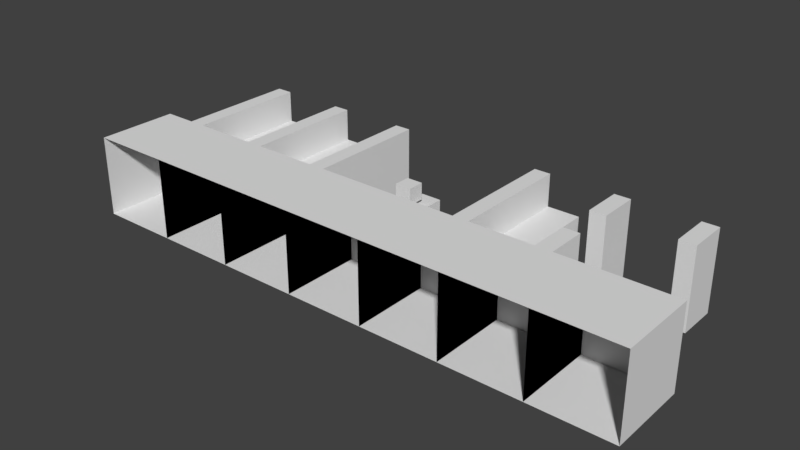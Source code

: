 # Source: Global.blend  (saved by Blender 2.78.0; exported with 4.5.12 LTS)
import bpy
from mathutils import Matrix  # noqa: F401  (used for matrix-valued properties, if any)

bpy.ops.wm.read_factory_settings(use_empty=True)
scene = bpy.context.scene
scene.name = 'Scene'

# ---- collections
col_collection_1 = bpy.data.collections.new('Collection 1'); scene.collection.children.link(col_collection_1)

# ---- materials (node trees are filled in below, after node groups)
mat_material_004 = bpy.data.materials.new('Material.004')
mat_material_004.alpha_threshold = 0.0
mat_material_004.use_transparent_shadow = False
mat_material_004.roughness = 0.5
mat_material_007 = bpy.data.materials.new('Material.007')
mat_material_007.alpha_threshold = 0.0
mat_material_007.use_transparent_shadow = False
mat_material_007.roughness = 0.5
mat_material_006 = bpy.data.materials.new('Material.006')
mat_material_006.alpha_threshold = 0.0
mat_material_006.use_transparent_shadow = False
mat_material_006.roughness = 0.5
mat_material = bpy.data.materials.new('Material')
mat_material.alpha_threshold = 0.0
mat_material.use_transparent_shadow = False
mat_material.roughness = 0.5
mat_material_003 = bpy.data.materials.new('Material.003')
mat_material_003.alpha_threshold = 0.0
mat_material_003.use_transparent_shadow = False
mat_material_003.roughness = 0.5
mat_material_005 = bpy.data.materials.new('Material.005')
mat_material_005.alpha_threshold = 0.0
mat_material_005.use_transparent_shadow = False
mat_material_005.roughness = 0.5
mat_material_002 = bpy.data.materials.new('Material.002')
mat_material_002.alpha_threshold = 0.0
mat_material_002.use_transparent_shadow = False
mat_material_002.preview_render_type = 'CUBE'
mat_material_002.roughness = 0.5

# ---- material node trees

# ---- world
world_world = bpy.data.worlds.new('World'); scene.world = world_world
world_world.color = (0.05088, 0.05088, 0.05088)
world_world.use_sun_shadow = False
world_world.sun_shadow_jitter_overblur = 0.0
world_world.cycles.sampling_method = 'MANUAL'

# ---- meshes
me_cube_008 = bpy.data.meshes.new('Cube.008')
me_cube_008.from_pydata([(-0.4, -0.4, 0.4), (-0.4, 0.4, 0.4), (-0.4, -0.4, -0.4), (-0.4, 0.4, -0.4), (0.4, -0.4, 0.4), (0.4, 0.4, 0.4), (0.4, -0.4, -0.4), (0.4, 0.4, -0.4), (-0.2, -1.0, 0.5), (-0.2, -0.6, 0.5), (-0.2, -1.0, 0.1), (-0.2, -0.6, 0.1), (0.2, -1.0, 0.5), (0.2, -0.6, 0.5), (0.2, -1.0, 0.1), (0.2, -0.6, 0.1), (0.2, -0.4, 0.9), (-0.2, -0.4, 0.9), (0.2, -0.4, 0.5), (-0.2, -0.4, 0.5), (0.2, -2.73e-07, 0.9), (-0.2, -3.177e-07, 0.9), (0.2, -1.252e-07, 0.5), (-0.2, -1.699e-07, 0.5), (-0.2, -1.0, -0.5), (-0.2, -0.6, -0.5), (-0.2, -1.0, -0.1), (-0.2, -0.6, -0.1), (0.2, -1.0, -0.5), (0.2, -0.6, -0.5), (0.2, -1.0, -0.1), (0.2, -0.6, -0.1), (0.2, -0.4, -0.9), (-0.2, -0.4, -0.9), (0.2, -0.4, -0.5), (-0.2, -0.4, -0.5), (0.2, 3.922e-07, -0.9), (-0.2, 3.475e-07, -0.9), (0.2, 2.444e-07, -0.5), (-0.2, 1.997e-07, -0.5)], [], [(0, 1, 3, 2), (2, 3, 7, 6), (6, 7, 5, 4), (4, 5, 1, 0), (2, 6, 4, 0), (7, 3, 1, 5), (8, 9, 11, 10), (10, 11, 15, 14), (14, 15, 13, 12), (12, 13, 9, 8), (10, 14, 12, 8), (15, 11, 9, 13), (16, 17, 19, 18), (18, 19, 23, 22), (22, 23, 21, 20), (20, 21, 17, 16), (18, 22, 20, 16), (23, 19, 17, 21), (24, 26, 27, 25), (26, 30, 31, 27), (30, 28, 29, 31), (28, 24, 25, 29), (26, 24, 28, 30), (31, 29, 25, 27), (32, 34, 35, 33), (34, 38, 39, 35), (38, 36, 37, 39), (36, 32, 33, 37), (34, 32, 36, 38), (39, 37, 33, 35)])
_uv = me_cube_008.uv_layers.new(name='UVMap')
_uv.uv.foreach_set('vector', [0.6592, 0.3403, 0.6592, 0.659, 0.3404, 0.659, 0.3404, 0.3403, 0.3361, 0.3403, 0.3361, 0.659, 0.01735, 0.659, 0.01735, 0.3403, 0.3272, 0.008245, 0.3272, 0.327, 0.008409, 0.327, 0.008409, 0.008245, 0.9728, 0.3403, 0.9728, 0.659, 0.654, 0.659, 0.654, 0.3403, 0.6592, 0.03469, 0.6592, 0.3534, 0.3404, 0.3534, 0.3404, 0.03469, 0.6592, 0.6466, 0.6592, 0.9654, 0.3404, 0.9654, 0.3404, 0.6466, 0.6108, 0.05307, 0.6108, 0.2747, 0.3892, 0.2747, 0.3892, 0.05307, 0.6108, 0.05307, 0.6108, 0.2747, 0.3892, 0.2747, 0.3892, 0.05307, 0.6108, 0.05307, 0.6108, 0.2747, 0.3892, 0.2747, 0.3892, 0.05307, 0.6108, 0.05307, 0.6108, 0.2747, 0.3892, 0.2747, 0.3892, 0.05307, 0.6108, 0.05307, 0.6108, 0.2747, 0.3892, 0.2747, 0.3892, 0.05307, 0.6108, 0.05307, 0.6108, 0.2747, 0.3892, 0.2747, 0.3892, 0.05307, 0.2613, 0.7109, 0.2613, 0.8724, 0.09981, 0.8724, 0.09981, 0.7109, 0.6669, 0.3307, 0.6669, -0.002496, 1.0, -0.002496, 1.0, 0.3307, 0.5697, 0.1025, 0.5697, 0.2586, 0.4136, 0.2586, 0.4136, 0.1025, 1.0, 0.6669, 1.0, 1.0, 0.6669, 1.0, 0.6669, 0.6669, 0.6669, 0.6669, 1.0, 0.6669, 1.0, 1.0, 0.6669, 1.0, 1.0, 1.0, 0.6669, 1.0, 0.6669, 0.6669, 1.0, 0.6669, 0.6108, 0.05307, 0.3892, 0.05307, 0.3892, 0.2747, 0.6108, 0.2747, 0.6108, 0.05307, 0.3892, 0.05307, 0.3892, 0.2747, 0.6108, 0.2747, 0.6108, 0.05307, 0.3892, 0.05307, 0.3892, 0.2747, 0.6108, 0.2747, 0.6108, 0.05307, 0.3892, 0.05307, 0.3892, 0.2747, 0.6108, 0.2747, 0.6108, 0.05307, 0.3892, 0.05307, 0.3892, 0.2747, 0.6108, 0.2747, 0.6108, 0.05307, 0.3892, 0.05307, 0.3892, 0.2747, 0.6108, 0.2747, 0.2613, 0.7109, 0.09981, 0.7109, 0.09981, 0.8724, 0.2613, 0.8724, 0.6669, 0.3307, 1.0, 0.3307, 1.0, -0.002496, 0.6669, -0.002496, 0.5697, 0.1025, 0.4136, 0.1025, 0.4136, 0.2586, 0.5697, 0.2586, 1.0, 0.6669, 0.6669, 0.6669, 0.6669, 1.0, 1.0, 1.0, 0.6669, 0.6669, 0.6669, 1.0, 1.0, 1.0, 1.0, 0.6669, 1.0, 1.0, 1.0, 0.6669, 0.6669, 0.6669, 0.6669, 1.0])
me_cube_008.use_remesh_preserve_volume = False
me_cube_008.use_remesh_preserve_attributes = False
me_cube_008.use_mirror_vertex_groups = False
me_cube_008.update()
me_cube_007 = bpy.data.meshes.new('Cube.007')
me_cube_007.from_pydata([(-1.0, -3.0, 1.0), (-1.0, -1.0, 1.0), (-1.0, -3.0, -1.0), (-1.0, -1.0, -1.0), (1.0, -3.0, 1.0), (1.0, -1.0, 1.0), (1.0, -3.0, -1.0), (1.0, -1.0, -1.0)], [], [(0, 1, 3, 2), (2, 3, 7, 6), (6, 7, 5, 4), (4, 5, 1, 0), (7, 3, 1, 5)])
_uv = me_cube_007.uv_layers.new(name='UVMap')
_uv.uv.foreach_set('vector', [3.923e-05, 6.265e-06, 3.923e-05, 0.4001, 0.5001, 0.4001, 0.5001, 6.265e-06, -1.468e-05, 2.683e-05, -1.468e-05, 0.4001, 0.5, 0.4001, 0.5, 2.683e-05, 0.5001, 6.265e-06, 0.5001, 0.4001, 3.923e-05, 0.4001, 3.923e-05, 6.265e-06, 0.5, 2.693e-05, 0.5, 0.4001, -1.468e-05, 0.4001, -1.468e-05, 2.693e-05, 1.0, 0.6801, 0.4999, 0.6801, 0.4999, 0.28, 1.0, 0.28])
me_cube_007.materials.append(mat_material_004)
me_cube_007.use_remesh_preserve_volume = False
me_cube_007.use_remesh_preserve_attributes = False
me_cube_007.use_mirror_vertex_groups = False
me_cube_007.update()
me_cube_006 = bpy.data.meshes.new('Cube.006')
me_cube_006.from_pydata([(-1.0, -3.0, 1.0), (-1.0, -1.0, 1.0), (-1.0, -3.0, -1.0), (-1.0, -1.0, -1.0), (1.0, -3.0, 1.0), (1.0, -1.0, 1.0), (1.0, -3.0, -1.0), (1.0, -1.0, -1.0), (-0.2, -1.0, 0.2), (-0.2, -1.0, -0.2), (0.2, -1.0, -0.2), (0.2, -1.0, 0.2), (-0.2, 2.0, 0.2), (-0.2, 2.0, -0.2), (0.2, 2.0, -0.2), (0.2, 2.0, 0.2), (1.0, -1.0, -0.2), (1.0, -1.0, 0.2), (1.0, 2.0, -0.2), (1.0, 2.0, 0.2), (0.2, -1.0, 1.0), (-0.2, -1.0, 1.0), (0.2, 2.0, 1.0), (-0.2, 2.0, 1.0), (-1.0, -1.0, 0.2), (-1.0, -1.0, -0.2), (-1.0, 2.0, 0.2), (-1.0, 2.0, -0.2), (-0.2, -1.0, -1.0), (0.2, -1.0, -1.0), (-0.2, 2.0, -1.0), (0.2, 2.0, -1.0)], [], [(0, 1, 3, 2), (2, 3, 7, 6), (6, 7, 5, 4), (4, 5, 1, 0), (10, 16, 7, 29), (14, 13, 12, 15), (14, 10, 29, 31), (15, 11, 17, 19), (8, 12, 26, 24), (17, 16, 18, 19), (14, 15, 19, 18), (10, 14, 18, 16), (21, 20, 22, 23), (11, 15, 22, 20), (12, 8, 21, 23), (15, 12, 23, 22), (25, 24, 26, 27), (13, 9, 25, 27), (12, 13, 27, 26), (29, 28, 30, 31), (13, 14, 31, 30), (9, 13, 30, 28), (11, 20, 5, 17), (8, 24, 1, 21), (9, 28, 3, 25)])
_k = set([(0, 2), (0, 4), (1, 3), (2, 6), (4, 6), (5, 7)])
me_cube_006.attributes.new('sharp_edge', 'BOOLEAN', 'EDGE').data.foreach_set('value', [ (min(e.vertices), max(e.vertices)) in _k for e in me_cube_006.edges])
_uv = me_cube_006.uv_layers.new(name='UVMap')
_uv.uv.foreach_set('vector', [0.0001234, 2.917e-05, 0.0001234, 0.3999, 0.5, 0.3999, 0.5, 2.917e-05, 1.82e-05, -0.0001232, 1.82e-05, 0.3999, 0.5001, 0.3999, 0.5001, -0.0001232, 0.5, 2.917e-05, 0.5, 0.3999, 0.0001234, 0.3999, 0.0001234, 2.917e-05, 0.5001, -0.0001232, 0.5001, 0.3999, 1.82e-05, 0.3999, 1.82e-05, -0.0001232, 0.323, 0.5762, 0.3411, 0.5762, 0.3411, 0.5907, 0.323, 0.5907, 0.2705, 0.7644, 0.2705, 0.7908, 0.2375, 0.7908, 0.2375, 0.7644, 0.3, 0.9997, 0.3, 0.3999, 0.5, 0.3999, 0.5, 0.9997, 0.3001, 1.0, 0.3001, 0.3999, 0.5001, 0.3999, 0.5001, 1.0, 0.2, 0.3999, 0.2, 1.0, 1.82e-05, 1.0, 1.82e-05, 0.3999, 0.2539, 0.4001, 0.2619, 0.4001, 0.2619, 0.9999, 0.2539, 0.9999, 0.2001, 0.8182, 0.2001, 0.8618, 3.314e-05, 0.8618, 3.314e-05, 0.8182, 0.3001, 0.3999, 0.3001, 1.0, 0.5001, 1.0, 0.5001, 0.3999, 0.2539, 0.4001, 0.2619, 0.4001, 0.2619, 1.0, 0.2539, 1.0, 0.2001, 0.3999, 0.2001, 0.9997, 0.0001234, 0.9997, 0.0001234, 0.3999, 0.2001, 0.9997, 0.2001, 0.3999, 0.0001234, 0.3999, 0.0001234, 0.9997, 0.2001, 0.8247, 0.2001, 0.8548, 3.314e-05, 0.8548, 3.314e-05, 0.8247, 0.2619, 0.4001, 0.2539, 0.4001, 0.2539, 0.9999, 0.2619, 0.9999, 0.2, 1.0, 0.2, 0.3999, 1.82e-05, 0.3999, 1.82e-05, 1.0, 0.06663, 0.8618, 0.06663, 0.8182, 0.2667, 0.8182, 0.2667, 0.8618, 0.2619, 0.4001, 0.2539, 0.4001, 0.2539, 1.0, 0.2619, 1.0, 0.06664, 0.8548, 0.06664, 0.8247, 0.2667, 0.8247, 0.2667, 0.8548, 0.3, 0.3999, 0.3, 0.9997, 0.5, 0.9997, 0.5, 0.3999, 0.323, 0.569, 0.323, 0.5545, 0.3411, 0.5545, 0.3411, 0.569, 0.3139, 0.569, 0.2958, 0.569, 0.2958, 0.5545, 0.3139, 0.5545, 0.3139, 0.5762, 0.3139, 0.5907, 0.2958, 0.5907, 0.2958, 0.5762])
me_cube_006.materials.append(mat_material_007)
me_cube_006.use_remesh_preserve_volume = False
me_cube_006.use_remesh_preserve_attributes = False
me_cube_006.use_mirror_vertex_groups = False
me_cube_006.update()
me_cube_005 = bpy.data.meshes.new('Cube.005')
me_cube_005.from_pydata([(-1.0, -3.0, 1.0), (-1.0, -1.0, 1.0), (-1.0, -3.0, -1.0), (-1.0, -1.0, -1.0), (1.0, -3.0, 1.0), (1.0, -1.0, 1.0), (1.0, -3.0, -1.0), (1.0, -1.0, -1.0), (-0.2, -1.0, 0.2), (-0.2, -1.0, -0.2), (0.2, -1.0, -0.2), (0.2, -1.0, 0.2), (-0.2, 2.0, 0.2), (-0.2, 2.0, -0.2), (0.2, 2.0, -0.2), (0.2, 2.0, 0.2), (1.0, -1.0, -0.2), (1.0, -1.0, 0.2), (1.0, 2.0, -0.2), (1.0, 2.0, 0.2), (0.2, -1.0, 1.0), (-0.2, -1.0, 1.0), (0.2, 2.0, 1.0), (-0.2, 2.0, 1.0), (-1.0, -1.0, 0.2), (-1.0, -1.0, -0.2), (-1.0, 2.0, 0.2), (-1.0, 2.0, -0.2)], [], [(0, 1, 3, 2), (2, 3, 7, 6), (6, 7, 5, 4), (4, 5, 1, 0), (5, 17, 11, 20), (14, 13, 12, 15), (10, 9, 13, 14), (15, 11, 17, 19), (8, 12, 26, 24), (17, 16, 18, 19), (14, 15, 19, 18), (10, 14, 18, 16), (21, 20, 22, 23), (11, 15, 22, 20), (12, 8, 21, 23), (15, 12, 23, 22), (25, 24, 26, 27), (9, 8, 24, 25), (13, 9, 25, 27), (12, 13, 27, 26), (1, 21, 8, 24), (3, 25, 9, 10, 16, 7)])
_uv = me_cube_005.uv_layers.new(name='UVMap')
_uv.uv.foreach_set('vector', [3.727e-05, 2.294e-05, 3.727e-05, 0.4001, 0.5001, 0.4001, 0.5001, 2.294e-05, 3.158e-05, 1.658e-05, 3.158e-05, 0.4001, 0.5001, 0.4001, 0.5001, 1.658e-05, 0.5001, 2.294e-05, 0.5001, 0.4001, 3.727e-05, 0.4001, 3.727e-05, 2.294e-05, 0.5001, 1.658e-05, 0.5001, 0.4001, 3.158e-05, 0.4001, 3.158e-05, 1.658e-05, 0.5005, 0.5082, 0.5005, 0.5612, 0.3003, 0.5612, 0.3003, 0.5082, 0.2288, 0.5747, 0.2149, 0.5747, 0.2149, 0.5636, 0.2288, 0.5636, 0.3001, 0.4001, 0.2001, 0.4001, 0.2001, 1.0, 0.3001, 1.0, 0.3001, 1.0, 0.3001, 0.4001, 0.5001, 0.4001, 0.5001, 1.0, 0.2001, 0.4001, 0.2001, 1.0, 3.158e-05, 1.0, 3.158e-05, 0.4001, 0.2549, 0.4001, 0.2628, 0.4001, 0.2628, 1.0, 0.2549, 1.0, 0.06662, 0.59, 0.06662, 0.5534, 0.2666, 0.5534, 0.2666, 0.59, 0.3001, 0.4001, 0.3001, 1.0, 0.5001, 1.0, 0.5001, 0.4001, 0.2536, 0.4001, 0.2631, 0.4001, 0.2631, 1.0, 0.2536, 1.0, 0.2001, 0.4001, 0.2001, 1.0, 3.727e-05, 1.0, 3.727e-05, 0.4001, 0.2001, 1.0, 0.2001, 0.4001, 3.727e-05, 0.4001, 3.727e-05, 1.0, 0.2, 0.4258, 0.2, 0.453, 1.796e-05, 0.453, 1.796e-05, 0.4258, 0.2628, 0.4001, 0.2549, 0.4001, 0.2549, 1.0, 0.2628, 1.0, 0.8095, 0.6657, 0.8214, 0.6657, 0.8214, 0.7442, 0.8095, 0.7442, 0.2001, 1.0, 0.2001, 0.4001, 3.158e-05, 0.4001, 3.158e-05, 1.0, 0.2, 0.5563, 0.2, 0.5915, 2.67e-05, 0.5915, 2.67e-05, 0.5563, 1.675e-05, 0.5082, 0.2002, 0.5082, 0.2002, 0.5612, 1.675e-05, 0.5612, 1.675e-05, 0.6406, 1.675e-05, 0.5876, 0.2002, 0.5876, 0.3003, 0.5876, 0.5005, 0.5876, 0.5005, 0.6406])
me_cube_005.materials.append(mat_material_006)
me_cube_005.use_remesh_preserve_volume = False
me_cube_005.use_remesh_preserve_attributes = False
me_cube_005.use_mirror_vertex_groups = False
me_cube_005.update()
me_cube_004 = bpy.data.meshes.new('Cube.004')
me_cube_004.from_pydata([(-1.0, -3.0, 1.0), (-1.0, -1.0, 1.0), (-1.0, -3.0, -1.0), (-1.0, -1.0, -1.0), (1.0, -3.0, 1.0), (1.0, -1.0, 1.0), (1.0, -3.0, -1.0), (1.0, -1.0, -1.0), (-0.2, 1.0, 1.0), (-0.2, 1.0, -1.0), (0.2, 1.0, -1.0), (0.2, 1.0, 1.0), (-0.2, 2.0, 1.0), (-0.2, 2.0, -1.0), (0.2, 2.0, -1.0), (0.2, 2.0, 1.0)], [], [(0, 1, 3, 2), (2, 3, 7, 6), (6, 7, 5, 4), (4, 5, 1, 0), (1, 5, 7, 3), (8, 9, 10, 11), (11, 10, 14, 15), (14, 13, 12, 15), (9, 8, 12, 13), (8, 11, 15, 12), (10, 9, 13, 14)])
_uv = me_cube_004.uv_layers.new(name='UVMap')
_uv.uv.foreach_set('vector', [1.113e-05, 1.528e-05, 1.113e-05, 0.4001, 0.5001, 0.4001, 0.5001, 1.528e-05, 1.732e-05, 2.811e-05, 1.732e-05, 0.4001, 0.5001, 0.4001, 0.5001, 2.811e-05, 0.5001, 1.528e-05, 0.5001, 0.4001, 1.113e-05, 0.4001, 1.113e-05, 1.528e-05, 0.5001, 2.82e-05, 0.5001, 0.4001, 1.732e-05, 0.4001, 1.732e-05, 2.82e-05, 4.798e-05, 0.5063, 0.5001, 0.5063, 0.5001, 0.6383, 4.798e-05, 0.6383, 1.684e-05, 0.5832, 0.5001, 0.5832, 0.5001, 0.5636, 1.684e-05, 0.5636, 1.113e-05, 0.8001, 0.5001, 0.8001, 0.5001, 1.0, 1.113e-05, 1.0, 0.5001, 0.4283, 0.5001, 0.4518, 2.214e-05, 0.4518, 2.214e-05, 0.4283, 0.5001, 0.8001, 1.113e-05, 0.8001, 1.113e-05, 1.0, 0.5001, 1.0, 0.2568, 0.8001, 0.2616, 0.8001, 0.2616, 1.0, 0.2568, 1.0, 0.2616, 0.8001, 0.2568, 0.8001, 0.2568, 1.0, 0.2616, 1.0])
me_cube_004.materials.append(mat_material)
me_cube_004.use_remesh_preserve_volume = False
me_cube_004.use_remesh_preserve_attributes = False
me_cube_004.use_mirror_vertex_groups = False
me_cube_004.update()
me_cube_003 = bpy.data.meshes.new('Cube.003')
me_cube_003.from_pydata([(-1.0, -3.0, 1.0), (-1.0, -1.0, 1.0), (-1.0, -3.0, -1.0), (-1.0, -1.0, -1.0), (1.0, -3.0, 1.0), (1.0, -1.0, 1.0), (1.0, -3.0, -1.0), (1.0, -1.0, -1.0), (-0.2, -1.0, 1.0), (-0.2, -1.0, -1.0), (0.2, -1.0, -1.0), (0.2, -1.0, 1.0), (-0.2, -3.576e-07, 1.0), (-0.2, 2.384e-07, -1.0), (0.2, 2.384e-07, -1.0), (0.2, -3.576e-07, 1.0), (-0.2, 1.0, 1.0), (-0.2, 1.0, -1.0), (0.2, 1.0, -1.0), (0.2, 1.0, 1.0), (-0.2, 2.0, 1.0), (-0.2, 2.0, -1.0), (0.2, 2.0, -1.0), (0.2, 2.0, 1.0)], [], [(0, 1, 3, 2), (2, 3, 7, 6), (6, 7, 5, 4), (4, 5, 1, 0), (5, 7, 10, 11), (9, 8, 12, 13), (3, 1, 8, 9), (1, 5, 11, 8), (7, 3, 9, 10), (16, 17, 18, 19), (8, 11, 15, 12), (10, 9, 13, 14), (11, 10, 14, 15), (19, 18, 22, 23), (12, 15, 14, 13), (22, 21, 20, 23), (17, 16, 20, 21), (16, 19, 23, 20), (18, 17, 21, 22)])
_uv = me_cube_003.uv_layers.new(name='UVMap')
_uv.uv.foreach_set('vector', [-3.832e-05, 1.331e-05, -3.832e-05, 0.4001, 0.5, 0.4001, 0.5, 1.331e-05, 4.282e-05, -7.454e-06, 4.282e-05, 0.4, 0.5001, 0.4, 0.5001, -7.454e-06, 0.5, 1.331e-05, 0.5, 0.4001, -3.832e-05, 0.4001, -3.832e-05, 1.331e-05, 0.5001, -7.358e-06, 0.5001, 0.4, 4.282e-05, 0.4, 4.282e-05, -7.358e-06, 0.5001, 0.5086, 0.5001, 0.6424, 0.3001, 0.6424, 0.3001, 0.5086, 0.5, 0.4001, -3.832e-05, 0.4001, -3.832e-05, 0.6001, 0.5, 0.6001, 3.374e-05, 0.6424, 3.374e-05, 0.5086, 0.2001, 0.5086, 0.2001, 0.6424, 0.9599, 0.6005, 0.849, 0.6165, 0.849, 0.6165, 0.849, 0.6165, 0.849, 0.6165, 0.849, 0.6165, 0.849, 0.6165, 0.849, 0.6165, -1.913e-05, 0.5852, 0.5, 0.5852, 0.5, 0.5615, -1.913e-05, 0.5615, 0.2548, 0.4, 0.2599, 0.4, 0.2599, 0.6001, 0.2548, 0.6001, 0.2599, 0.4, 0.2548, 0.4, 0.2548, 0.6001, 0.2599, 0.6001, -3.832e-05, 0.4001, 0.5, 0.4001, 0.5, 0.6001, -3.832e-05, 0.6001, -3.832e-05, 0.8001, 0.5, 0.8001, 0.5, 1.0, -3.832e-05, 1.0, -1.913e-05, 0.5852, -1.913e-05, 0.5615, 0.5, 0.5615, 0.5, 0.5852, 0.5, 0.5615, 0.5, 0.5852, -1.913e-05, 0.5852, -1.913e-05, 0.5615, 0.5, 0.8001, -3.832e-05, 0.8001, -3.832e-05, 1.0, 0.5, 1.0, 0.2548, 0.8001, 0.2599, 0.8001, 0.2599, 1.0, 0.2548, 1.0, 0.2599, 0.8001, 0.2548, 0.8001, 0.2548, 1.0, 0.2599, 1.0])
me_cube_003.materials.append(mat_material_003)
me_cube_003.use_remesh_preserve_volume = False
me_cube_003.use_remesh_preserve_attributes = False
me_cube_003.use_mirror_vertex_groups = False
me_cube_003.update()
me_cube_001 = bpy.data.meshes.new('Cube.001')
me_cube_001.from_pydata([(-1.0, -3.0, 1.0), (-1.0, -1.0, 1.0), (-1.0, -3.0, -1.0), (-1.0, -1.0, -1.0), (1.0, -3.0, 1.0), (1.0, -1.0, 1.0), (1.0, -3.0, -1.0), (1.0, -1.0, -1.0), (-0.2, -1.0, 0.2), (-0.2, -1.0, -0.2), (0.2, -1.0, -0.2), (0.2, -1.0, 0.2), (-0.2, 2.0, 0.2), (-0.2, 2.0, -0.2), (0.2, 2.0, -0.2), (0.2, 2.0, 0.2), (1.0, -1.0, -0.2), (1.0, -1.0, 0.2), (1.0, 2.0, -0.2), (1.0, 2.0, 0.2), (0.2, -1.0, 1.0), (-0.2, -1.0, 1.0), (0.2, 2.0, 1.0), (-0.2, 2.0, 1.0)], [], [(0, 1, 3, 2), (2, 3, 7, 6), (6, 7, 5, 4), (4, 5, 1, 0), (3, 9, 10, 16, 7), (5, 17, 11, 20), (3, 1, 21, 8, 9), (14, 13, 12, 15), (10, 9, 13, 14), (15, 11, 17, 19), (9, 8, 12, 13), (17, 16, 18, 19), (14, 15, 19, 18), (10, 14, 18, 16), (21, 20, 22, 23), (11, 15, 22, 20), (12, 8, 21, 23), (15, 12, 23, 22)])
_uv = me_cube_001.uv_layers.new(name='UVMap')
_uv.uv.foreach_set('vector', [3.513e-05, 1.658e-05, 3.513e-05, 0.4001, 0.5001, 0.4001, 0.5001, 1.658e-05, 9.187e-06, 9.672e-06, 9.187e-06, 0.4001, 0.5001, 0.4001, 0.5001, 9.672e-06, 0.5001, 1.658e-05, 0.5001, 0.4001, 3.513e-05, 0.4001, 3.513e-05, 1.658e-05, 0.5001, 9.672e-06, 0.5001, 0.4001, 9.187e-06, 0.4001, 9.187e-06, 9.672e-06, 1.219e-05, 0.5077, 0.2, 0.4535, 0.3, 0.4535, 0.5001, 0.4535, 0.5001, 0.5077, 0.5001, 0.3721, 0.5001, 0.4264, 0.3, 0.4264, 0.3, 0.3721, 1.219e-05, 0.5077, 1.219e-05, 0.3721, 0.2, 0.3721, 0.2, 0.4264, 0.2, 0.4535, 0.1605, 0.5202, 0.142, 0.5054, 0.1605, 0.4907, 0.1789, 0.5054, 0.3, 0.4001, 0.2, 0.4001, 0.2, 1.0, 0.3, 1.0, 0.3, 1.0, 0.3, 0.4001, 0.5001, 0.4001, 0.5001, 1.0, 0.3001, 0.4001, 0.2001, 0.4001, 0.2001, 1.0, 0.3001, 1.0, 0.2552, 0.4001, 0.2625, 0.4001, 0.2625, 1.0, 0.2552, 1.0, 0.1833, 0.521, 0.1833, 0.4898, 0.3833, 0.4898, 0.3833, 0.521, 0.3, 0.4001, 0.3, 1.0, 0.5001, 1.0, 0.5001, 0.4001, 0.2556, 0.4001, 0.2638, 0.4001, 0.2638, 1.0, 0.2556, 1.0, 0.2001, 0.4001, 0.2001, 1.0, 3.513e-05, 1.0, 3.513e-05, 0.4001, 0.2001, 1.0, 0.2001, 0.4001, 3.513e-05, 0.4001, 3.513e-05, 1.0, 0.2001, 0.5544, 0.2001, 0.5875, 3.275e-05, 0.5875, 3.275e-05, 0.5544])
me_cube_001.materials.append(mat_material_005)
me_cube_001.use_remesh_preserve_volume = False
me_cube_001.use_remesh_preserve_attributes = False
me_cube_001.use_mirror_vertex_groups = False
me_cube_001.update()
me_cube = bpy.data.meshes.new('Cube')
me_cube.from_pydata([(-1.0, -3.0, 1.0), (-1.0, -1.0, 1.0), (-1.0, -3.0, -1.0), (-1.0, -1.0, -1.0), (1.0, -3.0, 1.0), (1.0, -1.0, 1.0), (1.0, -3.0, -1.0), (1.0, -1.0, -1.0), (-0.2, -1.0, 1.0), (-0.2, -1.0, -1.0), (0.2, -1.0, -1.0), (0.2, -1.0, 1.0), (-0.2, 2.0, 1.0), (-0.2, 2.0, -1.0), (0.2, 2.0, -1.0), (0.2, 2.0, 1.0)], [], [(0, 1, 3, 2), (2, 3, 7, 6), (6, 7, 5, 4), (4, 5, 1, 0), (5, 7, 10, 11), (9, 8, 12, 13), (3, 1, 8, 9), (1, 5, 11, 8), (7, 3, 9, 10), (14, 13, 12, 15), (8, 11, 15, 12), (10, 9, 13, 14), (11, 10, 14, 15)])
_uv = me_cube.uv_layers.new(name='UVMap')
_uv.uv.foreach_set('vector', [1.001e-05, 2.22e-05, 1.001e-05, 0.4004, 0.5005, 0.4004, 0.5005, 2.22e-05, 0.5001, 0.4001, 0.5001, 2.079e-05, 1.502e-05, 2.089e-05, 1.514e-05, 0.4001, 0.5005, 2.22e-05, 0.5005, 0.4004, 1.001e-05, 0.4004, 1.001e-05, 2.22e-05, 1.514e-05, 0.4001, 1.502e-05, 2.089e-05, 0.5001, 2.079e-05, 0.5001, 0.4001, 2.956e-05, 0.3782, 0.5001, 0.3782, 0.5001, 0.4277, 2.956e-05, 0.4277, 0.5005, 0.4004, 1.001e-05, 0.4004, 1.001e-05, 1.001, 0.5005, 1.001, 0.5001, 0.5019, 2.956e-05, 0.5019, 2.956e-05, 0.4524, 0.5001, 0.4524, 0.8874, 0.4845, 0.8874, 0.4845, 0.8874, 0.4845, 0.8874, 0.4845, 0.8874, 0.4845, 0.8874, 0.4845, 0.8874, 0.4845, 0.8874, 0.4845, 0.5001, 0.4277, 0.5001, 0.4524, 2.956e-05, 0.4524, 2.956e-05, 0.4277, 0.2539, 0.4001, 0.2626, 0.4001, 0.2626, 1.0, 0.2539, 1.0, 0.2626, 0.4001, 0.2539, 0.4001, 0.2539, 1.0, 0.2626, 1.0, 1.001e-05, 0.4004, 0.5005, 0.4004, 0.5005, 1.001, 1.001e-05, 1.001])
me_cube.materials.append(mat_material_002)
me_cube.use_remesh_preserve_volume = False
me_cube.use_remesh_preserve_attributes = False
me_cube.use_mirror_vertex_groups = False
me_cube.update()

# ---- objects
ob_cube_007 = bpy.data.objects.new('Cube.007', me_cube_008)
ob_cube_006 = bpy.data.objects.new('Cube.006', me_cube_007)
ob_cube_005 = bpy.data.objects.new('Cube.005', me_cube_006)
ob_cube_004 = bpy.data.objects.new('Cube.004', me_cube_005)
ob_cube_003 = bpy.data.objects.new('Cube.003', me_cube_004)
ob_cube_002 = bpy.data.objects.new('Cube.002', me_cube_003)
ob_cube_001 = bpy.data.objects.new('Cube.001', me_cube_001)
ob_cube = bpy.data.objects.new('Cube', me_cube)

# ---- transforms, parenting, visibility, modifiers, constraints
ob_cube_007.location = (0.0, 0.0, 0.0)
ob_cube_007.lineart.crease_threshold = 0.0
ob_cube_006.location = (-3.553e-15, 0.0, 0.0)
ob_cube_006.lineart.crease_threshold = 0.0
ob_cube_005.location = (-4.0, 0.0, 0.0)
ob_cube_005.lineart.crease_threshold = 0.0
ob_cube_004.location = (2.0, 0.0, 0.0)
ob_cube_004.lineart.crease_threshold = 0.0
ob_cube_003.location = (6.0, 0.0, 0.0)
ob_cube_003.lineart.crease_threshold = 0.0
ob_cube_002.location = (4.0, 0.0, 0.0)
ob_cube_002.lineart.crease_threshold = 0.0
ob_cube_001.location = (-6.0, 0.0, 0.0)
ob_cube_001.lineart.crease_threshold = 0.0
ob_cube.location = (-2.0, 0.0, 0.0)
ob_cube.lineart.crease_threshold = 0.0

# ---- collection membership
col_collection_1.objects.link(ob_cube_007)
col_collection_1.objects.link(ob_cube_006)
col_collection_1.objects.link(ob_cube_005)
col_collection_1.objects.link(ob_cube_004)
col_collection_1.objects.link(ob_cube_003)
col_collection_1.objects.link(ob_cube_002)
col_collection_1.objects.link(ob_cube_001)
col_collection_1.objects.link(ob_cube)

# ---- scene / render settings (as saved in the file)
scene.frame_start = 1; scene.frame_end = 250; scene.frame_set(2)
scene.render.engine = 'BLENDER_EEVEE_NEXT'
scene.render.resolution_percentage = 50
scene.render.dither_intensity = 0.0
scene.cycles.use_denoising = False
scene.cycles.samples = 128
scene.cycles.sampling_pattern = 'TABULATED_SOBOL'
scene.cycles.light_sampling_threshold = 0.0
scene.cycles.use_adaptive_sampling = False
scene.cycles.use_light_tree = False
scene.cycles.blur_glossy = 0.0
scene.cycles.sample_clamp_indirect = 0.0
scene.view_settings.view_transform = 'Standard'
bpy.context.view_layer.update()

# ---- added for rendering (the .blend has no active camera and no usable light): camera, sun
cam_auto = bpy.data.cameras.new('AutoCamera')
cam_auto.lens = 50.0
cam_auto.sensor_width = 36.0
cam_auto.clip_end = 1000.0
ob_auto_camera = bpy.data.objects.new('AutoCamera', cam_auto)
scene.collection.objects.link(ob_auto_camera)
ob_auto_camera.location = (13.8784, -17.154, 11.1027)
ob_auto_camera.rotation_euler = (1.09748, -7.21219e-08, 0.694738)
scene.camera = ob_auto_camera
light_auto_sun = bpy.data.lights.new('AutoSun', 'SUN')
light_auto_sun.energy = 3.0
light_auto_sun.angle = 0.0523599
ob_auto_sun = bpy.data.objects.new('AutoSun', light_auto_sun)
scene.collection.objects.link(ob_auto_sun)
ob_auto_sun.rotation_euler = (0.872665, 0.174533, 0.523599)
bpy.context.view_layer.update()
